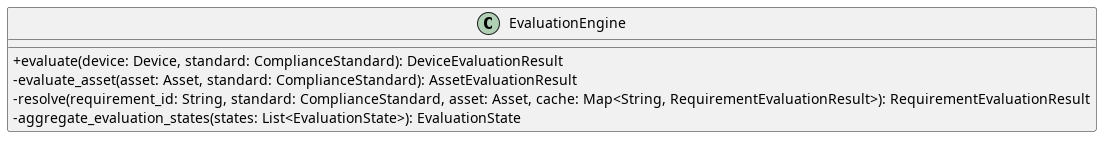

The diagram above was rendered by PlantUML. Its source (embedded in the PNG):
@startuml EvaluationEngine
skinparam ClassAttributeIconSize 0
class EvaluationEngine {
 
    + evaluate(device: Device, standard: ComplianceStandard): DeviceEvaluationResult
    - evaluate_asset(asset: Asset, standard: ComplianceStandard): AssetEvaluationResult
    - resolve(requirement_id: String, standard: ComplianceStandard, asset: Asset, cache: Map<String, RequirementEvaluationResult>): RequirementEvaluationResult
    - aggregate_evaluation_states(states: List<EvaluationState>): EvaluationState
}

@enduml